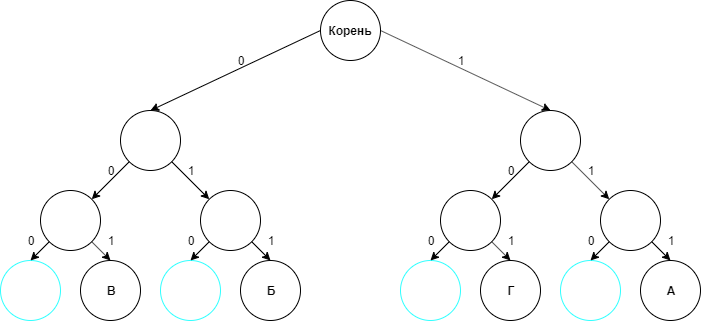

The diagram above was exported from draw.io. Its source (the exported page's mxGraphModel, read from the mxfile embedded in the PNG):
<mxGraphModel dx="1600" dy="755" grid="1" gridSize="10" guides="1" tooltips="1" connect="1" arrows="1" fold="1" page="1" pageScale="1" pageWidth="827" pageHeight="1169" math="0" shadow="0">
  <root>
    <mxCell id="0" />
    <mxCell id="1" parent="0" />
    <mxCell id="C6THQPnhAgufiUXS-cPY-1" value="" style="ellipse;whiteSpace=wrap;html=1;aspect=fixed;" parent="1" vertex="1">
      <mxGeometry x="370" y="30" width="60" height="60" as="geometry" />
    </mxCell>
    <mxCell id="C6THQPnhAgufiUXS-cPY-2" value="" style="ellipse;whiteSpace=wrap;html=1;aspect=fixed;strokeColor=#000000;" parent="1" vertex="1">
      <mxGeometry x="170" y="140" width="60" height="60" as="geometry" />
    </mxCell>
    <mxCell id="C6THQPnhAgufiUXS-cPY-3" value="" style="ellipse;whiteSpace=wrap;html=1;aspect=fixed;" parent="1" vertex="1">
      <mxGeometry x="570" y="140" width="60" height="60" as="geometry" />
    </mxCell>
    <mxCell id="C6THQPnhAgufiUXS-cPY-6" value="" style="ellipse;whiteSpace=wrap;html=1;aspect=fixed;strokeColor=#000000;" parent="1" vertex="1">
      <mxGeometry x="250" y="220" width="60" height="60" as="geometry" />
    </mxCell>
    <mxCell id="C6THQPnhAgufiUXS-cPY-7" value="" style="ellipse;whiteSpace=wrap;html=1;aspect=fixed;" parent="1" vertex="1">
      <mxGeometry x="90" y="220" width="60" height="60" as="geometry" />
    </mxCell>
    <mxCell id="C6THQPnhAgufiUXS-cPY-8" value="" style="ellipse;whiteSpace=wrap;html=1;aspect=fixed;" parent="1" vertex="1">
      <mxGeometry x="490" y="220" width="60" height="60" as="geometry" />
    </mxCell>
    <mxCell id="C6THQPnhAgufiUXS-cPY-9" value="" style="ellipse;whiteSpace=wrap;html=1;aspect=fixed;" parent="1" vertex="1">
      <mxGeometry x="650" y="220" width="60" height="60" as="geometry" />
    </mxCell>
    <mxCell id="C6THQPnhAgufiUXS-cPY-13" value="" style="ellipse;whiteSpace=wrap;html=1;aspect=fixed;" parent="1" vertex="1">
      <mxGeometry x="290" y="290" width="60" height="60" as="geometry" />
    </mxCell>
    <mxCell id="C6THQPnhAgufiUXS-cPY-14" value="" style="ellipse;whiteSpace=wrap;html=1;aspect=fixed;strokeColor=#33FFFF;" parent="1" vertex="1">
      <mxGeometry x="210" y="290" width="60" height="60" as="geometry" />
    </mxCell>
    <mxCell id="C6THQPnhAgufiUXS-cPY-15" value="" style="ellipse;whiteSpace=wrap;html=1;aspect=fixed;" parent="1" vertex="1">
      <mxGeometry x="130" y="290" width="60" height="60" as="geometry" />
    </mxCell>
    <mxCell id="C6THQPnhAgufiUXS-cPY-16" value="" style="ellipse;whiteSpace=wrap;html=1;aspect=fixed;strokeColor=#33FFFF;" parent="1" vertex="1">
      <mxGeometry x="50" y="290" width="60" height="60" as="geometry" />
    </mxCell>
    <mxCell id="C6THQPnhAgufiUXS-cPY-17" value="" style="ellipse;whiteSpace=wrap;html=1;aspect=fixed;strokeColor=#33FFFF;" parent="1" vertex="1">
      <mxGeometry x="450" y="290" width="60" height="60" as="geometry" />
    </mxCell>
    <mxCell id="C6THQPnhAgufiUXS-cPY-18" value="" style="ellipse;whiteSpace=wrap;html=1;aspect=fixed;" parent="1" vertex="1">
      <mxGeometry x="530" y="290" width="60" height="60" as="geometry" />
    </mxCell>
    <mxCell id="C6THQPnhAgufiUXS-cPY-19" value="" style="ellipse;whiteSpace=wrap;html=1;aspect=fixed;strokeColor=#33FFFF;" parent="1" vertex="1">
      <mxGeometry x="610" y="290" width="60" height="60" as="geometry" />
    </mxCell>
    <mxCell id="C6THQPnhAgufiUXS-cPY-20" value="" style="ellipse;whiteSpace=wrap;html=1;aspect=fixed;" parent="1" vertex="1">
      <mxGeometry x="690" y="290" width="60" height="60" as="geometry" />
    </mxCell>
    <mxCell id="C6THQPnhAgufiUXS-cPY-22" value="" style="endArrow=classic;html=1;entryX=0;entryY=0;entryDx=0;entryDy=0;exitX=1;exitY=1;exitDx=0;exitDy=0;" parent="1" source="C6THQPnhAgufiUXS-cPY-3" target="C6THQPnhAgufiUXS-cPY-9" edge="1">
      <mxGeometry width="50" height="50" relative="1" as="geometry">
        <mxPoint x="630" y="200" as="sourcePoint" />
        <mxPoint x="655" y="170" as="targetPoint" />
      </mxGeometry>
    </mxCell>
    <mxCell id="C6THQPnhAgufiUXS-cPY-24" value="" style="endArrow=classic;html=1;entryX=0;entryY=0;entryDx=0;entryDy=0;exitX=1;exitY=1;exitDx=0;exitDy=0;" parent="1" source="C6THQPnhAgufiUXS-cPY-2" target="C6THQPnhAgufiUXS-cPY-6" edge="1">
      <mxGeometry width="50" height="50" relative="1" as="geometry">
        <mxPoint x="230.21320343559637" y="182.21320343559637" as="sourcePoint" />
        <mxPoint x="267.78679656440363" y="219.78679656440363" as="targetPoint" />
      </mxGeometry>
    </mxCell>
    <mxCell id="C6THQPnhAgufiUXS-cPY-25" value="" style="endArrow=classic;html=1;entryX=1;entryY=0;entryDx=0;entryDy=0;exitX=0;exitY=1;exitDx=0;exitDy=0;" parent="1" source="C6THQPnhAgufiUXS-cPY-3" target="C6THQPnhAgufiUXS-cPY-8" edge="1">
      <mxGeometry width="50" height="50" relative="1" as="geometry">
        <mxPoint x="532.2132034355964" y="190.21320343559637" as="sourcePoint" />
        <mxPoint x="569.7867965644036" y="227.78679656440363" as="targetPoint" />
      </mxGeometry>
    </mxCell>
    <mxCell id="C6THQPnhAgufiUXS-cPY-26" value="" style="endArrow=classic;html=1;entryX=1;entryY=0;entryDx=0;entryDy=0;exitX=0;exitY=1;exitDx=0;exitDy=0;" parent="1" source="C6THQPnhAgufiUXS-cPY-2" target="C6THQPnhAgufiUXS-cPY-7" edge="1">
      <mxGeometry width="50" height="50" relative="1" as="geometry">
        <mxPoint x="178.78679656440363" y="190.21320343559637" as="sourcePoint" />
        <mxPoint x="141.21320343559637" y="227.78679656440363" as="targetPoint" />
      </mxGeometry>
    </mxCell>
    <mxCell id="C6THQPnhAgufiUXS-cPY-27" value="" style="endArrow=classic;html=1;entryX=0.5;entryY=0;entryDx=0;entryDy=0;exitX=1;exitY=1;exitDx=0;exitDy=0;" parent="1" source="C6THQPnhAgufiUXS-cPY-6" target="C6THQPnhAgufiUXS-cPY-13" edge="1">
      <mxGeometry width="50" height="50" relative="1" as="geometry">
        <mxPoint x="282.21320343559637" y="250.21320343559637" as="sourcePoint" />
        <mxPoint x="319.78679656440363" y="287.78679656440363" as="targetPoint" />
      </mxGeometry>
    </mxCell>
    <mxCell id="eu4o8Paw9U5FOmwx0B0i-1" value="" style="endArrow=classic;html=1;exitX=1;exitY=1;exitDx=0;exitDy=0;entryX=0.5;entryY=0;entryDx=0;entryDy=0;" parent="1" source="C6THQPnhAgufiUXS-cPY-7" target="C6THQPnhAgufiUXS-cPY-15" edge="1">
      <mxGeometry width="50" height="50" relative="1" as="geometry">
        <mxPoint x="145.71320343559637" y="350.21320343559637" as="sourcePoint" />
        <mxPoint x="146" y="380" as="targetPoint" />
      </mxGeometry>
    </mxCell>
    <mxCell id="eu4o8Paw9U5FOmwx0B0i-2" value="" style="endArrow=classic;html=1;entryX=0.5;entryY=0;entryDx=0;entryDy=0;exitX=0;exitY=1;exitDx=0;exitDy=0;" parent="1" source="C6THQPnhAgufiUXS-cPY-7" target="C6THQPnhAgufiUXS-cPY-16" edge="1">
      <mxGeometry width="50" height="50" relative="1" as="geometry">
        <mxPoint x="331.21320343559637" y="301.21320343559637" as="sourcePoint" />
        <mxPoint x="350" y="320" as="targetPoint" />
      </mxGeometry>
    </mxCell>
    <mxCell id="eu4o8Paw9U5FOmwx0B0i-4" value="" style="endArrow=classic;html=1;entryX=0.5;entryY=0;entryDx=0;entryDy=0;exitX=0;exitY=1;exitDx=0;exitDy=0;" parent="1" source="C6THQPnhAgufiUXS-cPY-6" target="C6THQPnhAgufiUXS-cPY-14" edge="1">
      <mxGeometry width="50" height="50" relative="1" as="geometry">
        <mxPoint x="341.21320343559637" y="311.21320343559637" as="sourcePoint" />
        <mxPoint x="360" y="330" as="targetPoint" />
      </mxGeometry>
    </mxCell>
    <mxCell id="eu4o8Paw9U5FOmwx0B0i-5" value="" style="endArrow=classic;html=1;entryX=0.5;entryY=0;entryDx=0;entryDy=0;exitX=0;exitY=1;exitDx=0;exitDy=0;" parent="1" source="C6THQPnhAgufiUXS-cPY-8" target="C6THQPnhAgufiUXS-cPY-17" edge="1">
      <mxGeometry width="50" height="50" relative="1" as="geometry">
        <mxPoint x="351.21320343559637" y="321.21320343559637" as="sourcePoint" />
        <mxPoint x="370" y="340" as="targetPoint" />
      </mxGeometry>
    </mxCell>
    <mxCell id="eu4o8Paw9U5FOmwx0B0i-6" value="" style="endArrow=classic;html=1;entryX=0.5;entryY=0;entryDx=0;entryDy=0;exitX=1;exitY=1;exitDx=0;exitDy=0;" parent="1" source="C6THQPnhAgufiUXS-cPY-9" target="C6THQPnhAgufiUXS-cPY-20" edge="1">
      <mxGeometry width="50" height="50" relative="1" as="geometry">
        <mxPoint x="361.21320343559637" y="331.21320343559637" as="sourcePoint" />
        <mxPoint x="380" y="350" as="targetPoint" />
      </mxGeometry>
    </mxCell>
    <mxCell id="eu4o8Paw9U5FOmwx0B0i-7" value="" style="endArrow=classic;html=1;entryX=0.5;entryY=0;entryDx=0;entryDy=0;exitX=1;exitY=1;exitDx=0;exitDy=0;" parent="1" source="C6THQPnhAgufiUXS-cPY-8" target="C6THQPnhAgufiUXS-cPY-18" edge="1">
      <mxGeometry width="50" height="50" relative="1" as="geometry">
        <mxPoint x="371.21320343559637" y="341.21320343559637" as="sourcePoint" />
        <mxPoint x="390" y="360" as="targetPoint" />
      </mxGeometry>
    </mxCell>
    <mxCell id="eu4o8Paw9U5FOmwx0B0i-8" value="" style="endArrow=classic;html=1;entryX=0.5;entryY=0;entryDx=0;entryDy=0;exitX=0;exitY=1;exitDx=0;exitDy=0;" parent="1" source="C6THQPnhAgufiUXS-cPY-9" target="C6THQPnhAgufiUXS-cPY-19" edge="1">
      <mxGeometry width="50" height="50" relative="1" as="geometry">
        <mxPoint x="381.21320343559637" y="351.21320343559637" as="sourcePoint" />
        <mxPoint x="400" y="370" as="targetPoint" />
      </mxGeometry>
    </mxCell>
    <mxCell id="eu4o8Paw9U5FOmwx0B0i-9" value="" style="endArrow=classic;html=1;exitX=0;exitY=0.5;exitDx=0;exitDy=0;entryX=0.5;entryY=0;entryDx=0;entryDy=0;" parent="1" source="C6THQPnhAgufiUXS-cPY-1" target="C6THQPnhAgufiUXS-cPY-2" edge="1">
      <mxGeometry width="50" height="50" relative="1" as="geometry">
        <mxPoint x="50" y="420" as="sourcePoint" />
        <mxPoint x="100" y="370" as="targetPoint" />
      </mxGeometry>
    </mxCell>
    <mxCell id="eu4o8Paw9U5FOmwx0B0i-11" value="" style="endArrow=classic;html=1;exitX=1;exitY=0.5;exitDx=0;exitDy=0;entryX=0.5;entryY=0;entryDx=0;entryDy=0;" parent="1" source="C6THQPnhAgufiUXS-cPY-1" target="C6THQPnhAgufiUXS-cPY-3" edge="1">
      <mxGeometry width="50" height="50" relative="1" as="geometry">
        <mxPoint x="50" y="420" as="sourcePoint" />
        <mxPoint x="100" y="370" as="targetPoint" />
      </mxGeometry>
    </mxCell>
    <mxCell id="eu4o8Paw9U5FOmwx0B0i-12" value="&lt;b&gt;Корень&lt;/b&gt;" style="text;html=1;strokeColor=none;fillColor=none;align=center;verticalAlign=middle;whiteSpace=wrap;rounded=0;" parent="1" vertex="1">
      <mxGeometry x="380" y="50" width="40" height="20" as="geometry" />
    </mxCell>
    <mxCell id="eu4o8Paw9U5FOmwx0B0i-13" value="&lt;b&gt;А&lt;/b&gt;" style="text;html=1;strokeColor=none;fillColor=none;align=center;verticalAlign=middle;whiteSpace=wrap;rounded=0;" parent="1" vertex="1">
      <mxGeometry x="700" y="310" width="40" height="20" as="geometry" />
    </mxCell>
    <mxCell id="eu4o8Paw9U5FOmwx0B0i-14" value="&lt;b&gt;Б&lt;/b&gt;" style="text;html=1;strokeColor=none;fillColor=none;align=center;verticalAlign=middle;whiteSpace=wrap;rounded=0;" parent="1" vertex="1">
      <mxGeometry x="300" y="310" width="40" height="20" as="geometry" />
    </mxCell>
    <mxCell id="eu4o8Paw9U5FOmwx0B0i-15" value="&lt;b&gt;В&lt;/b&gt;" style="text;html=1;strokeColor=none;fillColor=none;align=center;verticalAlign=middle;whiteSpace=wrap;rounded=0;" parent="1" vertex="1">
      <mxGeometry x="140" y="310" width="40" height="20" as="geometry" />
    </mxCell>
    <mxCell id="eu4o8Paw9U5FOmwx0B0i-21" value="0" style="text;html=1;strokeColor=none;fillColor=none;align=center;verticalAlign=middle;whiteSpace=wrap;rounded=0;" parent="1" vertex="1">
      <mxGeometry x="140" y="190" width="40" height="20" as="geometry" />
    </mxCell>
    <mxCell id="eu4o8Paw9U5FOmwx0B0i-22" value="0" style="text;html=1;strokeColor=none;fillColor=none;align=center;verticalAlign=middle;whiteSpace=wrap;rounded=0;" parent="1" vertex="1">
      <mxGeometry x="270" y="80" width="40" height="20" as="geometry" />
    </mxCell>
    <mxCell id="eu4o8Paw9U5FOmwx0B0i-25" value="0" style="text;html=1;strokeColor=none;fillColor=none;align=center;verticalAlign=middle;whiteSpace=wrap;rounded=0;" parent="1" vertex="1">
      <mxGeometry x="620" y="260" width="40" height="20" as="geometry" />
    </mxCell>
    <mxCell id="eu4o8Paw9U5FOmwx0B0i-26" value="0" style="text;html=1;strokeColor=none;fillColor=none;align=center;verticalAlign=middle;whiteSpace=wrap;rounded=0;" parent="1" vertex="1">
      <mxGeometry x="460" y="260" width="40" height="20" as="geometry" />
    </mxCell>
    <mxCell id="eu4o8Paw9U5FOmwx0B0i-27" value="0" style="text;html=1;strokeColor=none;fillColor=none;align=center;verticalAlign=middle;whiteSpace=wrap;rounded=0;" parent="1" vertex="1">
      <mxGeometry x="540" y="190" width="40" height="20" as="geometry" />
    </mxCell>
    <mxCell id="eu4o8Paw9U5FOmwx0B0i-28" value="0" style="text;html=1;strokeColor=none;fillColor=none;align=center;verticalAlign=middle;whiteSpace=wrap;rounded=0;" parent="1" vertex="1">
      <mxGeometry x="220" y="260" width="40" height="20" as="geometry" />
    </mxCell>
    <mxCell id="eu4o8Paw9U5FOmwx0B0i-29" value="0" style="text;html=1;strokeColor=none;fillColor=none;align=center;verticalAlign=middle;whiteSpace=wrap;rounded=0;" parent="1" vertex="1">
      <mxGeometry x="60" y="260" width="40" height="20" as="geometry" />
    </mxCell>
    <mxCell id="eu4o8Paw9U5FOmwx0B0i-32" value="1" style="text;html=1;strokeColor=none;fillColor=none;align=center;verticalAlign=middle;whiteSpace=wrap;rounded=0;" parent="1" vertex="1">
      <mxGeometry x="700" y="260" width="40" height="20" as="geometry" />
    </mxCell>
    <mxCell id="eu4o8Paw9U5FOmwx0B0i-33" value="1" style="text;html=1;strokeColor=none;fillColor=none;align=center;verticalAlign=middle;whiteSpace=wrap;rounded=0;" parent="1" vertex="1">
      <mxGeometry x="540" y="260" width="40" height="20" as="geometry" />
    </mxCell>
    <mxCell id="eu4o8Paw9U5FOmwx0B0i-34" value="1" style="text;html=1;strokeColor=none;fillColor=none;align=center;verticalAlign=middle;whiteSpace=wrap;rounded=0;" parent="1" vertex="1">
      <mxGeometry x="620" y="190" width="40" height="20" as="geometry" />
    </mxCell>
    <mxCell id="eu4o8Paw9U5FOmwx0B0i-35" value="1" style="text;html=1;strokeColor=none;fillColor=none;align=center;verticalAlign=middle;whiteSpace=wrap;rounded=0;" parent="1" vertex="1">
      <mxGeometry x="300" y="260" width="40" height="20" as="geometry" />
    </mxCell>
    <mxCell id="eu4o8Paw9U5FOmwx0B0i-36" value="1" style="text;html=1;strokeColor=none;fillColor=none;align=center;verticalAlign=middle;whiteSpace=wrap;rounded=0;" parent="1" vertex="1">
      <mxGeometry x="140" y="260" width="40" height="20" as="geometry" />
    </mxCell>
    <mxCell id="eu4o8Paw9U5FOmwx0B0i-37" value="1" style="text;html=1;strokeColor=none;fillColor=none;align=center;verticalAlign=middle;whiteSpace=wrap;rounded=0;" parent="1" vertex="1">
      <mxGeometry x="220" y="190" width="40" height="20" as="geometry" />
    </mxCell>
    <mxCell id="eu4o8Paw9U5FOmwx0B0i-38" value="1" style="text;html=1;strokeColor=none;fillColor=none;align=center;verticalAlign=middle;whiteSpace=wrap;rounded=0;" parent="1" vertex="1">
      <mxGeometry x="490" y="80" width="40" height="20" as="geometry" />
    </mxCell>
    <mxCell id="o_rSDjFT_UPMqZstbMnY-4" value="&lt;b&gt;Г&lt;/b&gt;" style="text;html=1;strokeColor=none;fillColor=none;align=center;verticalAlign=middle;whiteSpace=wrap;rounded=0;" parent="1" vertex="1">
      <mxGeometry x="540" y="310" width="40" height="20" as="geometry" />
    </mxCell>
  </root>
</mxGraphModel>